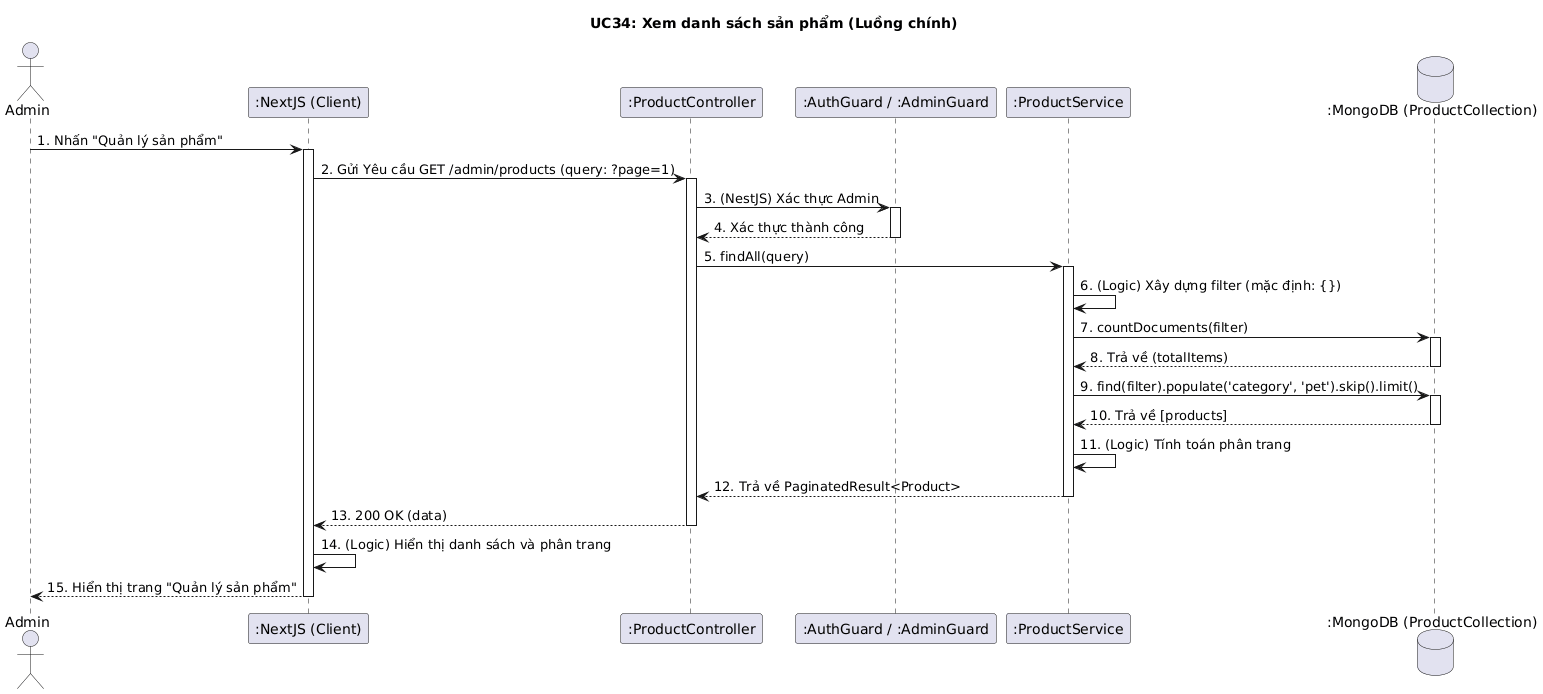

The diagram above was rendered by PlantUML. Its source (embedded in the PNG):
@startuml
title UC34: Xem danh sách sản phẩm (Luồng chính)

actor Admin
participant ":NextJS (Client)" as Client
participant ":ProductController" as Controller
participant ":AuthGuard / :AdminGuard" as Guards
participant ":ProductService" as Service
database ":MongoDB (ProductCollection)" as DB

Admin -> Client: 1. Nhấn "Quản lý sản phẩm"
activate Client

Client -> Controller: 2. Gửi Yêu cầu GET /admin/products (query: ?page=1)
activate Controller

Controller -> Guards: 3. (NestJS) Xác thực Admin
activate Guards
Guards --> Controller: 4. Xác thực thành công
deactivate Guards

Controller -> Service: 5. findAll(query)
activate Service

Service -> Service: 6. (Logic) Xây dựng filter (mặc định: {})
Service -> DB: 7. countDocuments(filter)
activate DB
DB --> Service: 8. Trả về (totalItems)
deactivate DB

Service -> DB: 9. find(filter).populate('category', 'pet').skip().limit()
activate DB
DB --> Service: 10. Trả về [products]
deactivate DB

Service -> Service: 11. (Logic) Tính toán phân trang
Service --> Controller: 12. Trả về PaginatedResult<Product>
deactivate Service

Controller --> Client: 13. 200 OK (data)
deactivate Controller

Client -> Client: 14. (Logic) Hiển thị danh sách và phân trang
Client --> Admin: 15. Hiển thị trang "Quản lý sản phẩm"
deactivate Client
@enduml